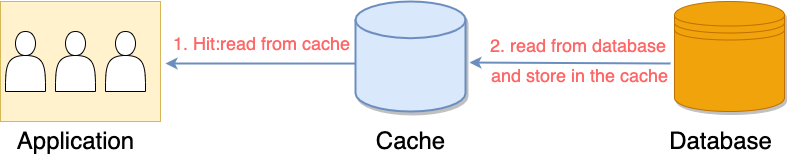

The diagram above was exported from draw.io. Its source (the exported page's mxGraphModel, read from the mxfile embedded in the PNG):
<mxGraphModel dx="2066" dy="1097" grid="1" gridSize="10" guides="1" tooltips="1" connect="1" arrows="1" fold="1" page="1" pageScale="1" pageWidth="827" pageHeight="1169" math="0" shadow="0">
  <root>
    <mxCell id="0" />
    <mxCell id="1" parent="0" />
    <mxCell id="Y95yeRkX4jM4Ltf701To-2" value="" style="verticalLabelPosition=bottom;verticalAlign=top;html=1;shape=mxgraph.basic.rect;fillColor2=none;strokeWidth=1;size=20;indent=5;fillColor=#fff2cc;strokeColor=#d6b656;flipV=1;" vertex="1" parent="1">
      <mxGeometry x="15" y="580" width="160" height="120" as="geometry" />
    </mxCell>
    <mxCell id="Y95yeRkX4jM4Ltf701To-3" value="" style="shape=actor;whiteSpace=wrap;html=1;" vertex="1" parent="1">
      <mxGeometry x="20" y="610" width="40" height="60" as="geometry" />
    </mxCell>
    <mxCell id="Y95yeRkX4jM4Ltf701To-4" value="" style="shape=actor;whiteSpace=wrap;html=1;" vertex="1" parent="1">
      <mxGeometry x="70" y="610" width="40" height="60" as="geometry" />
    </mxCell>
    <mxCell id="Y95yeRkX4jM4Ltf701To-5" value="" style="shape=actor;whiteSpace=wrap;html=1;" vertex="1" parent="1">
      <mxGeometry x="120" y="610" width="40" height="60" as="geometry" />
    </mxCell>
    <mxCell id="Y95yeRkX4jM4Ltf701To-6" value="&lt;font style=&quot;font-size: 24px&quot;&gt;Application&lt;/font&gt;" style="text;html=1;align=center;verticalAlign=middle;resizable=0;points=[];autosize=1;strokeColor=none;fillColor=none;" vertex="1" parent="1">
      <mxGeometry x="25" y="710" width="130" height="20" as="geometry" />
    </mxCell>
    <mxCell id="Y95yeRkX4jM4Ltf701To-7" value="&lt;font style=&quot;font-size: 24px&quot;&gt;Database&lt;/font&gt;" style="text;html=1;align=center;verticalAlign=middle;resizable=0;points=[];autosize=1;strokeColor=none;fillColor=none;" vertex="1" parent="1">
      <mxGeometry x="675" y="710" width="120" height="20" as="geometry" />
    </mxCell>
    <mxCell id="Y95yeRkX4jM4Ltf701To-8" value="" style="strokeWidth=2;html=1;shape=mxgraph.flowchart.database;whiteSpace=wrap;labelBackgroundColor=none;labelBorderColor=none;fillColor=#dae8fc;shadow=1;sketch=0;strokeColor=#6c8ebf;" vertex="1" parent="1">
      <mxGeometry x="370" y="580" width="110" height="110" as="geometry" />
    </mxCell>
    <mxCell id="Y95yeRkX4jM4Ltf701To-9" value="&lt;font style=&quot;font-size: 24px&quot;&gt;Cache&lt;/font&gt;" style="text;html=1;align=center;verticalAlign=middle;resizable=0;points=[];autosize=1;strokeColor=none;fillColor=none;" vertex="1" parent="1">
      <mxGeometry x="385" y="710" width="80" height="20" as="geometry" />
    </mxCell>
    <mxCell id="Y95yeRkX4jM4Ltf701To-12" value="" style="endArrow=classic;html=1;rounded=0;fontSize=24;strokeColor=#6C8EBF;strokeWidth=2;exitX=0;exitY=0.564;exitDx=0;exitDy=0;exitPerimeter=0;" edge="1" parent="1" source="Y95yeRkX4jM4Ltf701To-8">
      <mxGeometry width="50" height="50" relative="1" as="geometry">
        <mxPoint x="360" y="641" as="sourcePoint" />
        <mxPoint x="180" y="642" as="targetPoint" />
      </mxGeometry>
    </mxCell>
    <mxCell id="Y95yeRkX4jM4Ltf701To-14" value="" style="endArrow=classic;html=1;rounded=0;fontSize=24;strokeWidth=2;strokeColor=#6C8EBF;exitX=0.979;exitY=-0.1;exitDx=0;exitDy=0;exitPerimeter=0;entryX=1.036;entryY=0.564;entryDx=0;entryDy=0;entryPerimeter=0;" edge="1" parent="1" source="Y95yeRkX4jM4Ltf701To-20">
      <mxGeometry width="50" height="50" relative="1" as="geometry">
        <mxPoint x="676.04" y="642.03" as="sourcePoint" />
        <mxPoint x="483.96000000000004" y="641.04" as="targetPoint" />
      </mxGeometry>
    </mxCell>
    <mxCell id="Y95yeRkX4jM4Ltf701To-16" value="&lt;font color=&quot;#ff6666&quot;&gt;2. read from database&amp;nbsp;&lt;/font&gt;" style="text;html=1;align=center;verticalAlign=middle;resizable=0;points=[];autosize=1;strokeColor=none;fillColor=none;fontSize=18;" vertex="1" parent="1">
      <mxGeometry x="495" y="609" width="200" height="30" as="geometry" />
    </mxCell>
    <mxCell id="Y95yeRkX4jM4Ltf701To-17" value="" style="shape=datastore;whiteSpace=wrap;html=1;shadow=1;labelBackgroundColor=none;labelBorderColor=none;sketch=0;fontSize=18;fontColor=#000000;fillColor=#f0a30a;strokeColor=#BD7000;" vertex="1" parent="1">
      <mxGeometry x="689" y="580" width="110" height="110" as="geometry" />
    </mxCell>
    <mxCell id="Y95yeRkX4jM4Ltf701To-19" value="&lt;font style=&quot;font-size: 18px&quot; color=&quot;#ff6666&quot;&gt;1. Hit:read from cache&lt;/font&gt;" style="text;html=1;align=center;verticalAlign=middle;resizable=0;points=[];autosize=1;strokeColor=none;fillColor=none;" vertex="1" parent="1">
      <mxGeometry x="181" y="612" width="190" height="20" as="geometry" />
    </mxCell>
    <mxCell id="Y95yeRkX4jM4Ltf701To-20" value="&lt;font style=&quot;font-size: 18px&quot; color=&quot;#ff6666&quot;&gt;and store in the cache&lt;/font&gt;" style="text;html=1;align=center;verticalAlign=middle;resizable=0;points=[];autosize=1;strokeColor=none;fillColor=none;" vertex="1" parent="1">
      <mxGeometry x="499" y="644" width="190" height="20" as="geometry" />
    </mxCell>
  </root>
</mxGraphModel>